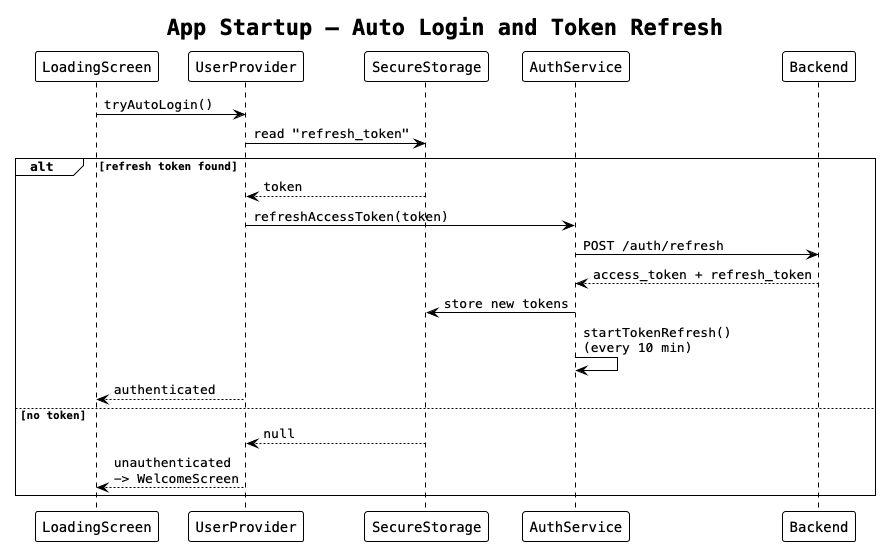

The diagram above was rendered by PlantUML. Its source (embedded in the PNG):
@startuml flow_app_startup_login
!theme plain
skinparam defaultFontName monospaced

title App Startup — Auto Login and Token Refresh

participant "LoadingScreen" as loading
participant "UserProvider" as userProv
participant "SecureStorage" as storage
participant "AuthService" as auth
participant "Backend" as backend

loading -> userProv: tryAutoLogin()
userProv -> storage: read "refresh_token"

alt refresh token found
  storage --> userProv: token
  userProv -> auth: refreshAccessToken(token)
  auth -> backend: POST /auth/refresh
  backend --> auth: access_token + refresh_token
  auth -> storage: store new tokens
  auth -> auth: startTokenRefresh()\n(every 10 min)
  userProv --> loading: authenticated
else no token
  storage --> userProv: null
  userProv --> loading: unauthenticated\n-> WelcomeScreen
end

@enduml